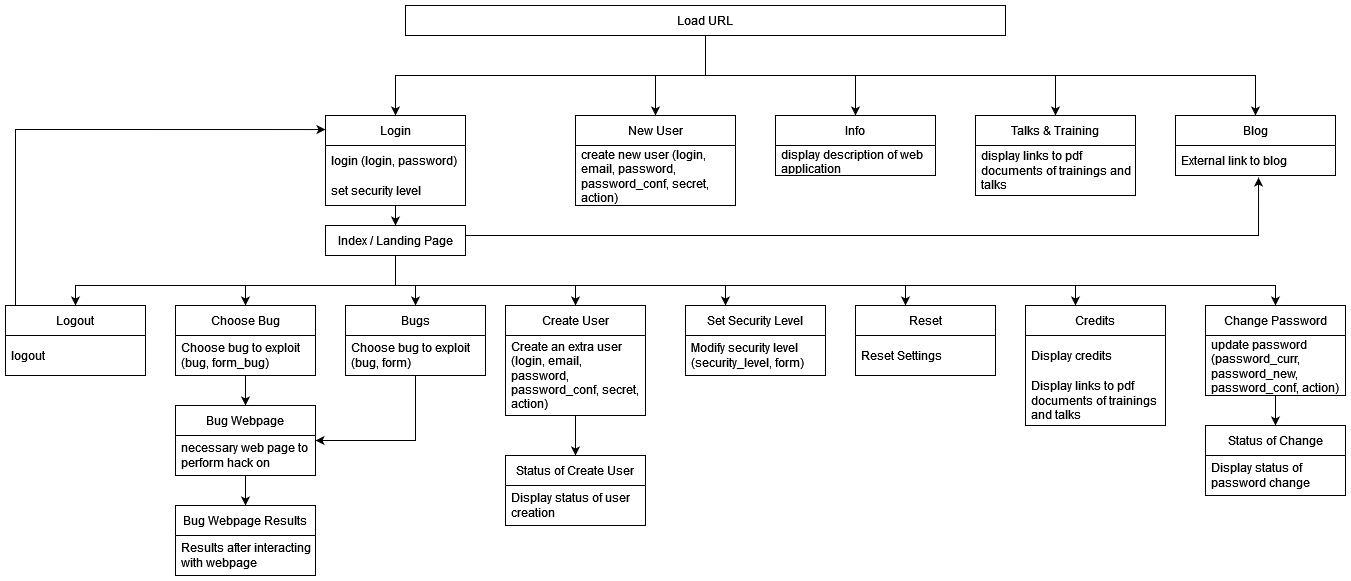

The diagram above was exported from draw.io. Its source (the exported page's mxGraphModel, read from the mxfile embedded in the PNG):
<mxGraphModel dx="2395" dy="774" grid="1" gridSize="10" guides="1" tooltips="1" connect="1" arrows="1" fold="1" page="1" pageScale="1" pageWidth="850" pageHeight="1100" math="0" shadow="0">
  <root>
    <mxCell id="0" />
    <mxCell id="1" parent="0" />
    <mxCell id="ZsHar_ET8EySAVlPUovQ-33" value="" style="edgeStyle=orthogonalEdgeStyle;rounded=0;orthogonalLoop=1;jettySize=auto;html=1;" edge="1" parent="1" source="ZsHar_ET8EySAVlPUovQ-5" target="ZsHar_ET8EySAVlPUovQ-32">
      <mxGeometry relative="1" as="geometry" />
    </mxCell>
    <mxCell id="ZsHar_ET8EySAVlPUovQ-5" value="Login" style="swimlane;fontStyle=0;childLayout=stackLayout;horizontal=1;startSize=30;horizontalStack=0;resizeParent=1;resizeParentMax=0;resizeLast=0;collapsible=1;marginBottom=0;whiteSpace=wrap;html=1;" vertex="1" parent="1">
      <mxGeometry x="30" y="160" width="140" height="90" as="geometry" />
    </mxCell>
    <mxCell id="ZsHar_ET8EySAVlPUovQ-6" value="login (login, password)" style="text;strokeColor=none;fillColor=none;align=left;verticalAlign=middle;spacingLeft=4;spacingRight=4;overflow=hidden;points=[[0,0.5],[1,0.5]];portConstraint=eastwest;rotatable=0;whiteSpace=wrap;html=1;" vertex="1" parent="ZsHar_ET8EySAVlPUovQ-5">
      <mxGeometry y="30" width="140" height="30" as="geometry" />
    </mxCell>
    <mxCell id="ZsHar_ET8EySAVlPUovQ-7" value="set security level" style="text;strokeColor=none;fillColor=none;align=left;verticalAlign=middle;spacingLeft=4;spacingRight=4;overflow=hidden;points=[[0,0.5],[1,0.5]];portConstraint=eastwest;rotatable=0;whiteSpace=wrap;html=1;" vertex="1" parent="ZsHar_ET8EySAVlPUovQ-5">
      <mxGeometry y="60" width="140" height="30" as="geometry" />
    </mxCell>
    <mxCell id="ZsHar_ET8EySAVlPUovQ-9" value="New User" style="swimlane;fontStyle=0;childLayout=stackLayout;horizontal=1;startSize=30;horizontalStack=0;resizeParent=1;resizeParentMax=0;resizeLast=0;collapsible=1;marginBottom=0;whiteSpace=wrap;html=1;" vertex="1" parent="1">
      <mxGeometry x="280" y="160" width="160" height="90" as="geometry" />
    </mxCell>
    <mxCell id="ZsHar_ET8EySAVlPUovQ-10" value="create new user (login, email, password, password_conf, secret, action)" style="text;strokeColor=none;fillColor=none;align=left;verticalAlign=middle;spacingLeft=4;spacingRight=4;overflow=hidden;points=[[0,0.5],[1,0.5]];portConstraint=eastwest;rotatable=0;whiteSpace=wrap;html=1;" vertex="1" parent="ZsHar_ET8EySAVlPUovQ-9">
      <mxGeometry y="30" width="160" height="60" as="geometry" />
    </mxCell>
    <mxCell id="ZsHar_ET8EySAVlPUovQ-13" style="edgeStyle=orthogonalEdgeStyle;rounded=0;orthogonalLoop=1;jettySize=auto;html=1;" edge="1" parent="1" source="ZsHar_ET8EySAVlPUovQ-12" target="ZsHar_ET8EySAVlPUovQ-5">
      <mxGeometry relative="1" as="geometry" />
    </mxCell>
    <mxCell id="ZsHar_ET8EySAVlPUovQ-14" style="edgeStyle=orthogonalEdgeStyle;rounded=0;orthogonalLoop=1;jettySize=auto;html=1;entryX=0.5;entryY=0;entryDx=0;entryDy=0;" edge="1" parent="1" source="ZsHar_ET8EySAVlPUovQ-12" target="ZsHar_ET8EySAVlPUovQ-9">
      <mxGeometry relative="1" as="geometry" />
    </mxCell>
    <mxCell id="ZsHar_ET8EySAVlPUovQ-17" style="edgeStyle=orthogonalEdgeStyle;rounded=0;orthogonalLoop=1;jettySize=auto;html=1;" edge="1" parent="1" source="ZsHar_ET8EySAVlPUovQ-12" target="ZsHar_ET8EySAVlPUovQ-15">
      <mxGeometry relative="1" as="geometry" />
    </mxCell>
    <mxCell id="ZsHar_ET8EySAVlPUovQ-20" style="edgeStyle=orthogonalEdgeStyle;rounded=0;orthogonalLoop=1;jettySize=auto;html=1;" edge="1" parent="1" source="ZsHar_ET8EySAVlPUovQ-12" target="ZsHar_ET8EySAVlPUovQ-18">
      <mxGeometry relative="1" as="geometry" />
    </mxCell>
    <mxCell id="ZsHar_ET8EySAVlPUovQ-42" style="edgeStyle=orthogonalEdgeStyle;rounded=0;orthogonalLoop=1;jettySize=auto;html=1;" edge="1" parent="1" source="ZsHar_ET8EySAVlPUovQ-12" target="ZsHar_ET8EySAVlPUovQ-40">
      <mxGeometry relative="1" as="geometry">
        <Array as="points">
          <mxPoint x="410" y="120" />
          <mxPoint x="960" y="120" />
        </Array>
      </mxGeometry>
    </mxCell>
    <mxCell id="ZsHar_ET8EySAVlPUovQ-12" value="Load URL" style="rounded=0;whiteSpace=wrap;html=1;" vertex="1" parent="1">
      <mxGeometry x="110" y="50" width="600" height="30" as="geometry" />
    </mxCell>
    <mxCell id="ZsHar_ET8EySAVlPUovQ-15" value="Info" style="swimlane;fontStyle=0;childLayout=stackLayout;horizontal=1;startSize=30;horizontalStack=0;resizeParent=1;resizeParentMax=0;resizeLast=0;collapsible=1;marginBottom=0;whiteSpace=wrap;html=1;" vertex="1" parent="1">
      <mxGeometry x="480" y="160" width="160" height="60" as="geometry" />
    </mxCell>
    <mxCell id="ZsHar_ET8EySAVlPUovQ-16" value="display description of web application" style="text;strokeColor=none;fillColor=none;align=left;verticalAlign=middle;spacingLeft=4;spacingRight=4;overflow=hidden;points=[[0,0.5],[1,0.5]];portConstraint=eastwest;rotatable=0;whiteSpace=wrap;html=1;" vertex="1" parent="ZsHar_ET8EySAVlPUovQ-15">
      <mxGeometry y="30" width="160" height="30" as="geometry" />
    </mxCell>
    <mxCell id="ZsHar_ET8EySAVlPUovQ-18" value="Talks &amp;amp; Training" style="swimlane;fontStyle=0;childLayout=stackLayout;horizontal=1;startSize=30;horizontalStack=0;resizeParent=1;resizeParentMax=0;resizeLast=0;collapsible=1;marginBottom=0;whiteSpace=wrap;html=1;" vertex="1" parent="1">
      <mxGeometry x="680" y="160" width="160" height="80" as="geometry" />
    </mxCell>
    <mxCell id="ZsHar_ET8EySAVlPUovQ-19" value="display links to pdf documents of trainings and talks" style="text;strokeColor=none;fillColor=none;align=left;verticalAlign=middle;spacingLeft=4;spacingRight=4;overflow=hidden;points=[[0,0.5],[1,0.5]];portConstraint=eastwest;rotatable=0;whiteSpace=wrap;html=1;" vertex="1" parent="ZsHar_ET8EySAVlPUovQ-18">
      <mxGeometry y="30" width="160" height="50" as="geometry" />
    </mxCell>
    <mxCell id="ZsHar_ET8EySAVlPUovQ-77" style="edgeStyle=orthogonalEdgeStyle;rounded=0;orthogonalLoop=1;jettySize=auto;html=1;entryX=1;entryY=0.5;entryDx=0;entryDy=0;" edge="1" parent="1" source="ZsHar_ET8EySAVlPUovQ-21" target="ZsHar_ET8EySAVlPUovQ-71">
      <mxGeometry relative="1" as="geometry">
        <Array as="points">
          <mxPoint x="120" y="485" />
        </Array>
      </mxGeometry>
    </mxCell>
    <mxCell id="ZsHar_ET8EySAVlPUovQ-21" value="Bugs" style="swimlane;fontStyle=0;childLayout=stackLayout;horizontal=1;startSize=30;horizontalStack=0;resizeParent=1;resizeParentMax=0;resizeLast=0;collapsible=1;marginBottom=0;whiteSpace=wrap;html=1;" vertex="1" parent="1">
      <mxGeometry x="50" y="350" width="140" height="70" as="geometry" />
    </mxCell>
    <mxCell id="ZsHar_ET8EySAVlPUovQ-22" value="Choose bug to exploit (bug, form)" style="text;strokeColor=none;fillColor=none;align=left;verticalAlign=middle;spacingLeft=4;spacingRight=4;overflow=hidden;points=[[0,0.5],[1,0.5]];portConstraint=eastwest;rotatable=0;whiteSpace=wrap;html=1;" vertex="1" parent="ZsHar_ET8EySAVlPUovQ-21">
      <mxGeometry y="30" width="140" height="40" as="geometry" />
    </mxCell>
    <mxCell id="ZsHar_ET8EySAVlPUovQ-67" style="edgeStyle=orthogonalEdgeStyle;rounded=0;orthogonalLoop=1;jettySize=auto;html=1;entryX=0.5;entryY=0;entryDx=0;entryDy=0;" edge="1" parent="1" source="ZsHar_ET8EySAVlPUovQ-25" target="ZsHar_ET8EySAVlPUovQ-65">
      <mxGeometry relative="1" as="geometry" />
    </mxCell>
    <mxCell id="ZsHar_ET8EySAVlPUovQ-25" value="Create User" style="swimlane;fontStyle=0;childLayout=stackLayout;horizontal=1;startSize=30;horizontalStack=0;resizeParent=1;resizeParentMax=0;resizeLast=0;collapsible=1;marginBottom=0;whiteSpace=wrap;html=1;" vertex="1" parent="1">
      <mxGeometry x="210" y="350" width="140" height="110" as="geometry" />
    </mxCell>
    <mxCell id="ZsHar_ET8EySAVlPUovQ-26" value="Create an extra user (login, email, password, password_conf, secret, action)" style="text;strokeColor=none;fillColor=none;align=left;verticalAlign=middle;spacingLeft=4;spacingRight=4;overflow=hidden;points=[[0,0.5],[1,0.5]];portConstraint=eastwest;rotatable=0;whiteSpace=wrap;html=1;" vertex="1" parent="ZsHar_ET8EySAVlPUovQ-25">
      <mxGeometry y="30" width="140" height="80" as="geometry" />
    </mxCell>
    <mxCell id="ZsHar_ET8EySAVlPUovQ-29" value="Set Security Level" style="swimlane;fontStyle=0;childLayout=stackLayout;horizontal=1;startSize=30;horizontalStack=0;resizeParent=1;resizeParentMax=0;resizeLast=0;collapsible=1;marginBottom=0;whiteSpace=wrap;html=1;" vertex="1" parent="1">
      <mxGeometry x="390" y="350" width="140" height="70" as="geometry" />
    </mxCell>
    <mxCell id="ZsHar_ET8EySAVlPUovQ-30" value="Modify security level (security_level, form)" style="text;strokeColor=none;fillColor=none;align=left;verticalAlign=middle;spacingLeft=4;spacingRight=4;overflow=hidden;points=[[0,0.5],[1,0.5]];portConstraint=eastwest;rotatable=0;whiteSpace=wrap;html=1;" vertex="1" parent="ZsHar_ET8EySAVlPUovQ-29">
      <mxGeometry y="30" width="140" height="40" as="geometry" />
    </mxCell>
    <mxCell id="ZsHar_ET8EySAVlPUovQ-36" style="edgeStyle=orthogonalEdgeStyle;rounded=0;orthogonalLoop=1;jettySize=auto;html=1;exitX=0.5;exitY=1;exitDx=0;exitDy=0;" edge="1" parent="1" source="ZsHar_ET8EySAVlPUovQ-32" target="ZsHar_ET8EySAVlPUovQ-29">
      <mxGeometry relative="1" as="geometry">
        <mxPoint x="300" y="300" as="sourcePoint" />
        <Array as="points">
          <mxPoint x="100" y="330" />
          <mxPoint x="430" y="330" />
        </Array>
      </mxGeometry>
    </mxCell>
    <mxCell id="ZsHar_ET8EySAVlPUovQ-39" style="edgeStyle=orthogonalEdgeStyle;rounded=0;orthogonalLoop=1;jettySize=auto;html=1;" edge="1" parent="1" target="ZsHar_ET8EySAVlPUovQ-37">
      <mxGeometry relative="1" as="geometry">
        <mxPoint x="100" y="300" as="sourcePoint" />
        <Array as="points">
          <mxPoint x="100" y="330" />
          <mxPoint x="610" y="330" />
        </Array>
      </mxGeometry>
    </mxCell>
    <mxCell id="ZsHar_ET8EySAVlPUovQ-43" style="edgeStyle=orthogonalEdgeStyle;rounded=0;orthogonalLoop=1;jettySize=auto;html=1;entryX=0.519;entryY=1.067;entryDx=0;entryDy=0;entryPerimeter=0;" edge="1" parent="1" source="ZsHar_ET8EySAVlPUovQ-32" target="ZsHar_ET8EySAVlPUovQ-41">
      <mxGeometry relative="1" as="geometry">
        <Array as="points">
          <mxPoint x="963" y="280" />
        </Array>
      </mxGeometry>
    </mxCell>
    <mxCell id="ZsHar_ET8EySAVlPUovQ-47" style="edgeStyle=orthogonalEdgeStyle;rounded=0;orthogonalLoop=1;jettySize=auto;html=1;exitX=0.5;exitY=1;exitDx=0;exitDy=0;" edge="1" parent="1" source="ZsHar_ET8EySAVlPUovQ-32" target="ZsHar_ET8EySAVlPUovQ-44">
      <mxGeometry relative="1" as="geometry">
        <mxPoint x="300" y="300" as="sourcePoint" />
        <Array as="points">
          <mxPoint x="100" y="330" />
          <mxPoint x="780" y="330" />
        </Array>
      </mxGeometry>
    </mxCell>
    <mxCell id="ZsHar_ET8EySAVlPUovQ-51" style="edgeStyle=orthogonalEdgeStyle;rounded=0;orthogonalLoop=1;jettySize=auto;html=1;entryX=0.5;entryY=0;entryDx=0;entryDy=0;" edge="1" parent="1" source="ZsHar_ET8EySAVlPUovQ-32" target="ZsHar_ET8EySAVlPUovQ-49">
      <mxGeometry relative="1" as="geometry">
        <Array as="points">
          <mxPoint x="100" y="330" />
          <mxPoint x="-220" y="330" />
        </Array>
      </mxGeometry>
    </mxCell>
    <mxCell id="ZsHar_ET8EySAVlPUovQ-54" style="edgeStyle=orthogonalEdgeStyle;rounded=0;orthogonalLoop=1;jettySize=auto;html=1;entryX=0.5;entryY=0;entryDx=0;entryDy=0;" edge="1" parent="1" source="ZsHar_ET8EySAVlPUovQ-32" target="ZsHar_ET8EySAVlPUovQ-21">
      <mxGeometry relative="1" as="geometry">
        <Array as="points">
          <mxPoint x="100" y="330" />
          <mxPoint x="120" y="330" />
        </Array>
      </mxGeometry>
    </mxCell>
    <mxCell id="ZsHar_ET8EySAVlPUovQ-55" style="edgeStyle=orthogonalEdgeStyle;rounded=0;orthogonalLoop=1;jettySize=auto;html=1;" edge="1" parent="1" source="ZsHar_ET8EySAVlPUovQ-32" target="ZsHar_ET8EySAVlPUovQ-25">
      <mxGeometry relative="1" as="geometry">
        <Array as="points">
          <mxPoint x="100" y="330" />
          <mxPoint x="280" y="330" />
        </Array>
      </mxGeometry>
    </mxCell>
    <mxCell id="ZsHar_ET8EySAVlPUovQ-58" style="edgeStyle=orthogonalEdgeStyle;rounded=0;orthogonalLoop=1;jettySize=auto;html=1;" edge="1" parent="1" source="ZsHar_ET8EySAVlPUovQ-32" target="ZsHar_ET8EySAVlPUovQ-56">
      <mxGeometry relative="1" as="geometry">
        <Array as="points">
          <mxPoint x="100" y="330" />
          <mxPoint x="980" y="330" />
        </Array>
      </mxGeometry>
    </mxCell>
    <mxCell id="ZsHar_ET8EySAVlPUovQ-70" style="edgeStyle=orthogonalEdgeStyle;rounded=0;orthogonalLoop=1;jettySize=auto;html=1;entryX=0.5;entryY=0;entryDx=0;entryDy=0;" edge="1" parent="1" source="ZsHar_ET8EySAVlPUovQ-32" target="ZsHar_ET8EySAVlPUovQ-68">
      <mxGeometry relative="1" as="geometry">
        <Array as="points">
          <mxPoint x="100" y="330" />
          <mxPoint x="-50" y="330" />
        </Array>
      </mxGeometry>
    </mxCell>
    <mxCell id="ZsHar_ET8EySAVlPUovQ-32" value="Index / Landing Page" style="rounded=0;whiteSpace=wrap;html=1;" vertex="1" parent="1">
      <mxGeometry x="30" y="270" width="140" height="30" as="geometry" />
    </mxCell>
    <mxCell id="ZsHar_ET8EySAVlPUovQ-37" value="Reset" style="swimlane;fontStyle=0;childLayout=stackLayout;horizontal=1;startSize=30;horizontalStack=0;resizeParent=1;resizeParentMax=0;resizeLast=0;collapsible=1;marginBottom=0;whiteSpace=wrap;html=1;" vertex="1" parent="1">
      <mxGeometry x="560" y="350" width="140" height="70" as="geometry" />
    </mxCell>
    <mxCell id="ZsHar_ET8EySAVlPUovQ-38" value="Reset Settings" style="text;strokeColor=none;fillColor=none;align=left;verticalAlign=middle;spacingLeft=4;spacingRight=4;overflow=hidden;points=[[0,0.5],[1,0.5]];portConstraint=eastwest;rotatable=0;whiteSpace=wrap;html=1;" vertex="1" parent="ZsHar_ET8EySAVlPUovQ-37">
      <mxGeometry y="30" width="140" height="40" as="geometry" />
    </mxCell>
    <mxCell id="ZsHar_ET8EySAVlPUovQ-40" value="Blog" style="swimlane;fontStyle=0;childLayout=stackLayout;horizontal=1;startSize=30;horizontalStack=0;resizeParent=1;resizeParentMax=0;resizeLast=0;collapsible=1;marginBottom=0;whiteSpace=wrap;html=1;" vertex="1" parent="1">
      <mxGeometry x="880" y="160" width="160" height="60" as="geometry" />
    </mxCell>
    <mxCell id="ZsHar_ET8EySAVlPUovQ-41" value="External link to blog" style="text;strokeColor=none;fillColor=none;align=left;verticalAlign=middle;spacingLeft=4;spacingRight=4;overflow=hidden;points=[[0,0.5],[1,0.5]];portConstraint=eastwest;rotatable=0;whiteSpace=wrap;html=1;" vertex="1" parent="ZsHar_ET8EySAVlPUovQ-40">
      <mxGeometry y="30" width="160" height="30" as="geometry" />
    </mxCell>
    <mxCell id="ZsHar_ET8EySAVlPUovQ-44" value="Credits" style="swimlane;fontStyle=0;childLayout=stackLayout;horizontal=1;startSize=30;horizontalStack=0;resizeParent=1;resizeParentMax=0;resizeLast=0;collapsible=1;marginBottom=0;whiteSpace=wrap;html=1;" vertex="1" parent="1">
      <mxGeometry x="730" y="350" width="140" height="120" as="geometry" />
    </mxCell>
    <mxCell id="ZsHar_ET8EySAVlPUovQ-45" value="Display credits" style="text;strokeColor=none;fillColor=none;align=left;verticalAlign=middle;spacingLeft=4;spacingRight=4;overflow=hidden;points=[[0,0.5],[1,0.5]];portConstraint=eastwest;rotatable=0;whiteSpace=wrap;html=1;" vertex="1" parent="ZsHar_ET8EySAVlPUovQ-44">
      <mxGeometry y="30" width="140" height="40" as="geometry" />
    </mxCell>
    <mxCell id="ZsHar_ET8EySAVlPUovQ-46" value="Display links to pdf documents of trainings and talks" style="text;strokeColor=none;fillColor=none;align=left;verticalAlign=middle;spacingLeft=4;spacingRight=4;overflow=hidden;points=[[0,0.5],[1,0.5]];portConstraint=eastwest;rotatable=0;whiteSpace=wrap;html=1;" vertex="1" parent="ZsHar_ET8EySAVlPUovQ-44">
      <mxGeometry y="70" width="140" height="50" as="geometry" />
    </mxCell>
    <mxCell id="ZsHar_ET8EySAVlPUovQ-49" value="Logout" style="swimlane;fontStyle=0;childLayout=stackLayout;horizontal=1;startSize=30;horizontalStack=0;resizeParent=1;resizeParentMax=0;resizeLast=0;collapsible=1;marginBottom=0;whiteSpace=wrap;html=1;" vertex="1" parent="1">
      <mxGeometry x="-290" y="350" width="140" height="70" as="geometry" />
    </mxCell>
    <mxCell id="ZsHar_ET8EySAVlPUovQ-50" value="logout" style="text;strokeColor=none;fillColor=none;align=left;verticalAlign=middle;spacingLeft=4;spacingRight=4;overflow=hidden;points=[[0,0.5],[1,0.5]];portConstraint=eastwest;rotatable=0;whiteSpace=wrap;html=1;" vertex="1" parent="ZsHar_ET8EySAVlPUovQ-49">
      <mxGeometry y="30" width="140" height="40" as="geometry" />
    </mxCell>
    <mxCell id="ZsHar_ET8EySAVlPUovQ-53" style="edgeStyle=orthogonalEdgeStyle;rounded=0;orthogonalLoop=1;jettySize=auto;html=1;entryX=0;entryY=0.156;entryDx=0;entryDy=0;entryPerimeter=0;" edge="1" parent="1" source="ZsHar_ET8EySAVlPUovQ-49" target="ZsHar_ET8EySAVlPUovQ-5">
      <mxGeometry relative="1" as="geometry">
        <Array as="points">
          <mxPoint x="-280" y="174" />
        </Array>
      </mxGeometry>
    </mxCell>
    <mxCell id="ZsHar_ET8EySAVlPUovQ-62" style="edgeStyle=orthogonalEdgeStyle;rounded=0;orthogonalLoop=1;jettySize=auto;html=1;entryX=0.5;entryY=0;entryDx=0;entryDy=0;" edge="1" parent="1" source="ZsHar_ET8EySAVlPUovQ-56" target="ZsHar_ET8EySAVlPUovQ-59">
      <mxGeometry relative="1" as="geometry" />
    </mxCell>
    <mxCell id="ZsHar_ET8EySAVlPUovQ-56" value="Change Password" style="swimlane;fontStyle=0;childLayout=stackLayout;horizontal=1;startSize=30;horizontalStack=0;resizeParent=1;resizeParentMax=0;resizeLast=0;collapsible=1;marginBottom=0;whiteSpace=wrap;html=1;" vertex="1" parent="1">
      <mxGeometry x="910" y="350" width="140" height="90" as="geometry" />
    </mxCell>
    <mxCell id="ZsHar_ET8EySAVlPUovQ-57" value="update password (password_curr, password_new, password_conf, action)" style="text;strokeColor=none;fillColor=none;align=left;verticalAlign=middle;spacingLeft=4;spacingRight=4;overflow=hidden;points=[[0,0.5],[1,0.5]];portConstraint=eastwest;rotatable=0;whiteSpace=wrap;html=1;" vertex="1" parent="ZsHar_ET8EySAVlPUovQ-56">
      <mxGeometry y="30" width="140" height="60" as="geometry" />
    </mxCell>
    <mxCell id="ZsHar_ET8EySAVlPUovQ-59" value="Status of Change" style="swimlane;fontStyle=0;childLayout=stackLayout;horizontal=1;startSize=30;horizontalStack=0;resizeParent=1;resizeParentMax=0;resizeLast=0;collapsible=1;marginBottom=0;whiteSpace=wrap;html=1;" vertex="1" parent="1">
      <mxGeometry x="910" y="470" width="140" height="70" as="geometry" />
    </mxCell>
    <mxCell id="ZsHar_ET8EySAVlPUovQ-60" value="Display status of password change" style="text;strokeColor=none;fillColor=none;align=left;verticalAlign=middle;spacingLeft=4;spacingRight=4;overflow=hidden;points=[[0,0.5],[1,0.5]];portConstraint=eastwest;rotatable=0;whiteSpace=wrap;html=1;" vertex="1" parent="ZsHar_ET8EySAVlPUovQ-59">
      <mxGeometry y="30" width="140" height="40" as="geometry" />
    </mxCell>
    <mxCell id="ZsHar_ET8EySAVlPUovQ-65" value="Status of Create User" style="swimlane;fontStyle=0;childLayout=stackLayout;horizontal=1;startSize=30;horizontalStack=0;resizeParent=1;resizeParentMax=0;resizeLast=0;collapsible=1;marginBottom=0;whiteSpace=wrap;html=1;" vertex="1" parent="1">
      <mxGeometry x="210" y="500" width="140" height="70" as="geometry" />
    </mxCell>
    <mxCell id="ZsHar_ET8EySAVlPUovQ-66" value="Display status of user creation" style="text;strokeColor=none;fillColor=none;align=left;verticalAlign=middle;spacingLeft=4;spacingRight=4;overflow=hidden;points=[[0,0.5],[1,0.5]];portConstraint=eastwest;rotatable=0;whiteSpace=wrap;html=1;" vertex="1" parent="ZsHar_ET8EySAVlPUovQ-65">
      <mxGeometry y="30" width="140" height="40" as="geometry" />
    </mxCell>
    <mxCell id="ZsHar_ET8EySAVlPUovQ-73" style="edgeStyle=orthogonalEdgeStyle;rounded=0;orthogonalLoop=1;jettySize=auto;html=1;entryX=0.5;entryY=0;entryDx=0;entryDy=0;" edge="1" parent="1" source="ZsHar_ET8EySAVlPUovQ-68" target="ZsHar_ET8EySAVlPUovQ-71">
      <mxGeometry relative="1" as="geometry" />
    </mxCell>
    <mxCell id="ZsHar_ET8EySAVlPUovQ-68" value="Choose Bug" style="swimlane;fontStyle=0;childLayout=stackLayout;horizontal=1;startSize=30;horizontalStack=0;resizeParent=1;resizeParentMax=0;resizeLast=0;collapsible=1;marginBottom=0;whiteSpace=wrap;html=1;" vertex="1" parent="1">
      <mxGeometry x="-120" y="350" width="140" height="70" as="geometry" />
    </mxCell>
    <mxCell id="ZsHar_ET8EySAVlPUovQ-69" value="Choose bug to exploit (bug, form_bug)" style="text;strokeColor=none;fillColor=none;align=left;verticalAlign=middle;spacingLeft=4;spacingRight=4;overflow=hidden;points=[[0,0.5],[1,0.5]];portConstraint=eastwest;rotatable=0;whiteSpace=wrap;html=1;" vertex="1" parent="ZsHar_ET8EySAVlPUovQ-68">
      <mxGeometry y="30" width="140" height="40" as="geometry" />
    </mxCell>
    <mxCell id="ZsHar_ET8EySAVlPUovQ-76" style="edgeStyle=orthogonalEdgeStyle;rounded=0;orthogonalLoop=1;jettySize=auto;html=1;entryX=0.5;entryY=0;entryDx=0;entryDy=0;" edge="1" parent="1" source="ZsHar_ET8EySAVlPUovQ-71" target="ZsHar_ET8EySAVlPUovQ-74">
      <mxGeometry relative="1" as="geometry" />
    </mxCell>
    <mxCell id="ZsHar_ET8EySAVlPUovQ-71" value="Bug Webpage" style="swimlane;fontStyle=0;childLayout=stackLayout;horizontal=1;startSize=30;horizontalStack=0;resizeParent=1;resizeParentMax=0;resizeLast=0;collapsible=1;marginBottom=0;whiteSpace=wrap;html=1;" vertex="1" parent="1">
      <mxGeometry x="-120" y="450" width="140" height="70" as="geometry" />
    </mxCell>
    <mxCell id="ZsHar_ET8EySAVlPUovQ-72" value="&lt;div&gt;necessary web page to perform hack on&lt;br&gt;&lt;/div&gt;" style="text;strokeColor=none;fillColor=none;align=left;verticalAlign=middle;spacingLeft=4;spacingRight=4;overflow=hidden;points=[[0,0.5],[1,0.5]];portConstraint=eastwest;rotatable=0;whiteSpace=wrap;html=1;" vertex="1" parent="ZsHar_ET8EySAVlPUovQ-71">
      <mxGeometry y="30" width="140" height="40" as="geometry" />
    </mxCell>
    <mxCell id="ZsHar_ET8EySAVlPUovQ-74" value="Bug Webpage Results" style="swimlane;fontStyle=0;childLayout=stackLayout;horizontal=1;startSize=30;horizontalStack=0;resizeParent=1;resizeParentMax=0;resizeLast=0;collapsible=1;marginBottom=0;whiteSpace=wrap;html=1;" vertex="1" parent="1">
      <mxGeometry x="-120" y="550" width="140" height="70" as="geometry" />
    </mxCell>
    <mxCell id="ZsHar_ET8EySAVlPUovQ-75" value="Results after interacting with webpage" style="text;strokeColor=none;fillColor=none;align=left;verticalAlign=middle;spacingLeft=4;spacingRight=4;overflow=hidden;points=[[0,0.5],[1,0.5]];portConstraint=eastwest;rotatable=0;whiteSpace=wrap;html=1;" vertex="1" parent="ZsHar_ET8EySAVlPUovQ-74">
      <mxGeometry y="30" width="140" height="40" as="geometry" />
    </mxCell>
  </root>
</mxGraphModel>